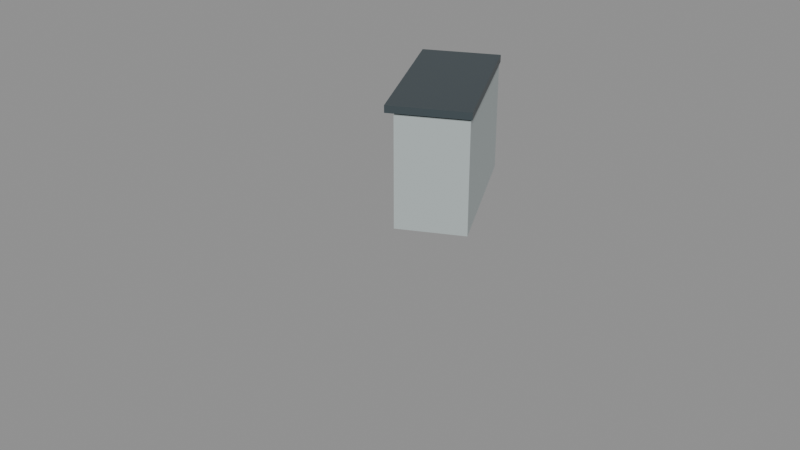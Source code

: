 # Source: cabin_console_26s_left.blend  (saved by Blender 5.2.45; exported with 4.5.12 LTS)
import bpy
from mathutils import Matrix  # noqa: F401  (used for matrix-valued properties, if any)

bpy.ops.wm.read_factory_settings(use_empty=True)
scene = bpy.context.scene
scene.name = 'cabin_console_26s_left'

# ---- materials (node trees are filled in below, after node groups)
mat_warm_white_painted_steel = bpy.data.materials.new('Warm white painted steel')
mat_warm_white_painted_steel.diffuse_color = (0.54, 0.61, 0.61, 1.0)
mat_paint_surface = bpy.data.materials.new('Paint_Surface')
mat_paint_surface.diffuse_color = (0.055, 0.075, 0.085, 1.0)

# ---- material node trees
mat_warm_white_painted_steel.use_nodes = True; mat_warm_white_painted_steel.node_tree.nodes.clear()
_N = mat_warm_white_painted_steel.node_tree.nodes; _L = mat_warm_white_painted_steel.node_tree.links
n0 = _N.new('ShaderNodeBsdfPrincipled'); n0.name = 'Principled BSDF'; n0.location = (-200, 100)
n0.inputs[0].default_value = (0.54, 0.61, 0.61, 1.0)
n0.inputs[1].default_value = 0.3
n0.inputs[2].default_value = 0.45
n0.inputs[10].default_value = 0.005
n1 = _N.new('ShaderNodeOutputMaterial'); n1.name = 'Material Output'; n1.location = (200, 100)
_L.new(n0.outputs[0], n1.inputs[0])
n1.is_active_output = True
mat_paint_surface.use_nodes = True; mat_paint_surface.node_tree.nodes.clear()
_N = mat_paint_surface.node_tree.nodes; _L = mat_paint_surface.node_tree.links
n0 = _N.new('ShaderNodeBsdfPrincipled'); n0.name = 'Principled BSDF'; n0.location = (-200, 100)
n0.inputs[0].default_value = (0.055, 0.075, 0.085, 1.0)
n0.inputs[1].default_value = 0.15
n0.inputs[2].default_value = 0.45
n0.inputs[10].default_value = 0.005
n1 = _N.new('ShaderNodeOutputMaterial'); n1.name = 'Material Output'; n1.location = (200, 100)
_L.new(n0.outputs[0], n1.inputs[0])
n1.is_active_output = True

# ---- meshes
me_cube_019 = bpy.data.meshes.new('Cube.019')
me_cube_019.from_pydata([(-0.24, -0.559, -0.39), (-0.24, -0.559, 0.39), (-0.24, 0.559, -0.39), (-0.24, 0.559, 0.39), (0.24, -0.559, -0.39), (0.24, -0.559, 0.39), (0.24, 0.559, -0.39), (0.24, 0.559, 0.39)], [], [(0, 1, 3, 2), (2, 3, 7, 6), (6, 7, 5, 4), (4, 5, 1, 0), (2, 6, 4, 0), (7, 3, 1, 5)])
_uv = me_cube_019.uv_layers.new(name='UVMap')
_uv.uv.foreach_set('vector', [0.375, 0.0, 0.625, 0.0, 0.625, 0.25, 0.375, 0.25, 0.375, 0.25, 0.625, 0.25, 0.625, 0.5, 0.375, 0.5, 0.375, 0.5, 0.625, 0.5, 0.625, 0.75, 0.375, 0.75, 0.375, 0.75, 0.625, 0.75, 0.625, 1.0, 0.375, 1.0, 0.125, 0.5, 0.375, 0.5, 0.375, 0.75, 0.125, 0.75, 0.625, 0.5, 0.875, 0.5, 0.875, 0.75, 0.625, 0.75])
me_cube_019.materials.append(mat_warm_white_painted_steel)
me_cube_019.update()
me_cube_020 = bpy.data.meshes.new('Cube.020')
me_cube_020.from_pydata([(-0.275, -0.559, -0.025), (-0.275, -0.559, 0.025), (-0.275, 0.559, -0.025), (-0.275, 0.559, 0.025), (0.275, -0.559, -0.025), (0.275, -0.559, 0.025), (0.275, 0.559, -0.025), (0.275, 0.559, 0.025)], [], [(0, 1, 3, 2), (2, 3, 7, 6), (6, 7, 5, 4), (4, 5, 1, 0), (2, 6, 4, 0), (7, 3, 1, 5)])
_uv = me_cube_020.uv_layers.new(name='UVMap')
_uv.uv.foreach_set('vector', [0.375, 0.0, 0.625, 0.0, 0.625, 0.25, 0.375, 0.25, 0.375, 0.25, 0.625, 0.25, 0.625, 0.5, 0.375, 0.5, 0.375, 0.5, 0.625, 0.5, 0.625, 0.75, 0.375, 0.75, 0.375, 0.75, 0.625, 0.75, 0.625, 1.0, 0.375, 1.0, 0.125, 0.5, 0.375, 0.5, 0.375, 0.75, 0.125, 0.75, 0.625, 0.5, 0.875, 0.5, 0.875, 0.75, 0.625, 0.75])
me_cube_020.materials.append(mat_paint_surface)
me_cube_020.update()

# ---- objects
ob_cabinet_009 = bpy.data.objects.new('Cabinet.009', me_cube_019)
ob_continuous_worktop_009 = bpy.data.objects.new('Continuous worktop.009', me_cube_020)
ob_consolemodule_009 = bpy.data.objects.new('ConsoleModule.009', None)

# ---- transforms, parenting, visibility, modifiers, constraints
ob_cabinet_009.parent = ob_consolemodule_009
ob_cabinet_009.location = (-0.3, 0.559, 0.4)
ob_continuous_worktop_009.parent = ob_consolemodule_009
ob_continuous_worktop_009.location = (-0.325, 0.559, 0.825)
ob_consolemodule_009.location = (0.0, 0.0, 0.0)
ob_consolemodule_009.rotation_euler = (0.0, 0.0, 0.4636)

# ---- collection membership
scene.collection.objects.link(ob_cabinet_009)
scene.collection.objects.link(ob_continuous_worktop_009)
scene.collection.objects.link(ob_consolemodule_009)

# ---- scene / render settings (as saved in the file)
scene.frame_start = 1; scene.frame_end = 250; scene.frame_set(1)
scene.render.engine = 'BLENDER_EEVEE_NEXT'
scene.render.image_settings.exr_codec = 'NONE'
scene.render.use_bake_clear = False
scene.render.bake_margin = 0
scene.render.bake_bias = 0.0
scene.render.bake_samples = 0
scene.render.simplify_subdivision_render = 0
scene.render.simplify_child_particles_render = 0.0
scene.render.compositor_device = 'GPU'
scene.eevee.use_volume_custom_range = False
scene.eevee.gtao_distance = 0.0
scene.eevee.use_fast_gi = False
scene.eevee.fast_gi_thickness_near = 0.1
scene.eevee.fast_gi_thickness_far = 0.0
scene.eevee.ray_tracing_options.screen_trace_thickness = 0.1
bpy.context.view_layer.update()

# ---- added for rendering (the .blend has no active camera and no usable light): camera, sun + grey world if the file has none
cam_auto = bpy.data.cameras.new('AutoCamera')
cam_auto.lens = 50.0
cam_auto.sensor_width = 36.0
cam_auto.clip_end = 1000.0
ob_auto_camera = bpy.data.objects.new('AutoCamera', cam_auto)
scene.collection.objects.link(ob_auto_camera)
ob_auto_camera.location = (3.61657, -5.09916, 3.29071)
ob_auto_camera.rotation_euler = (1.09748, -7.21219e-08, 0.694738)
scene.camera = ob_auto_camera
light_auto_sun = bpy.data.lights.new('AutoSun', 'SUN')
light_auto_sun.energy = 3.0
light_auto_sun.angle = 0.0523599
ob_auto_sun = bpy.data.objects.new('AutoSun', light_auto_sun)
scene.collection.objects.link(ob_auto_sun)
ob_auto_sun.rotation_euler = (0.872665, 0.174533, 0.523599)
if scene.world is None:
    world_auto = bpy.data.worlds.new('AutoWorld')
    world_auto.color = (0.3, 0.3, 0.3)
    scene.world = world_auto
bpy.context.view_layer.update()
